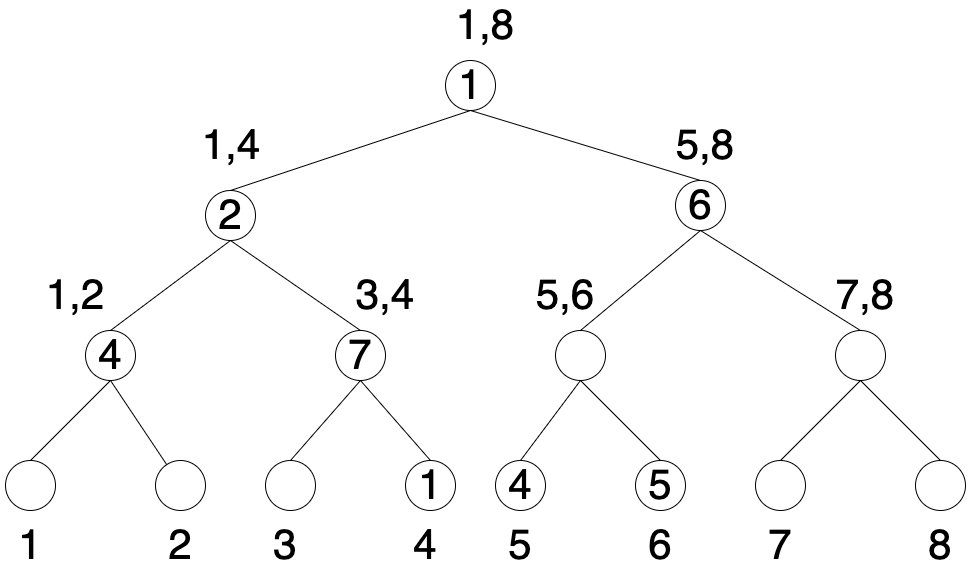

The diagram above was exported from draw.io. Its source (the exported page's mxGraphModel, read from the mxfile embedded in the PNG):
<mxGraphModel dx="2605" dy="1489" grid="1" gridSize="10" guides="1" tooltips="1" connect="1" arrows="1" fold="1" page="1" pageScale="1" pageWidth="827" pageHeight="1169" math="0" shadow="0">
  <root>
    <mxCell id="0" />
    <mxCell id="1" parent="0" />
    <mxCell id="-97nKmRon48K-1R5XvYZ-1" value="&lt;font style=&quot;font-size: 42px;&quot;&gt;1&lt;/font&gt;" style="ellipse;whiteSpace=wrap;html=1;" vertex="1" parent="1">
      <mxGeometry x="350" y="310" width="50" height="50" as="geometry" />
    </mxCell>
    <mxCell id="-97nKmRon48K-1R5XvYZ-2" value="&lt;font style=&quot;font-size: 42px;&quot;&gt;2&lt;/font&gt;" style="ellipse;whiteSpace=wrap;html=1;" vertex="1" parent="1">
      <mxGeometry x="110" y="440" width="50" height="50" as="geometry" />
    </mxCell>
    <mxCell id="-97nKmRon48K-1R5XvYZ-3" value="&lt;font style=&quot;font-size: 42px;&quot;&gt;6&lt;/font&gt;" style="ellipse;whiteSpace=wrap;html=1;" vertex="1" parent="1">
      <mxGeometry x="580" y="430" width="50" height="50" as="geometry" />
    </mxCell>
    <mxCell id="-97nKmRon48K-1R5XvYZ-4" value="&lt;font style=&quot;font-size: 42px;&quot;&gt;7&lt;/font&gt;" style="ellipse;whiteSpace=wrap;html=1;" vertex="1" parent="1">
      <mxGeometry x="240" y="580" width="50" height="50" as="geometry" />
    </mxCell>
    <mxCell id="-97nKmRon48K-1R5XvYZ-5" value="&lt;font style=&quot;font-size: 42px;&quot;&gt;4&lt;/font&gt;" style="ellipse;whiteSpace=wrap;html=1;" vertex="1" parent="1">
      <mxGeometry x="-10" y="580" width="50" height="50" as="geometry" />
    </mxCell>
    <mxCell id="-97nKmRon48K-1R5XvYZ-7" value="" style="ellipse;whiteSpace=wrap;html=1;" vertex="1" parent="1">
      <mxGeometry x="740" y="580" width="50" height="50" as="geometry" />
    </mxCell>
    <mxCell id="-97nKmRon48K-1R5XvYZ-8" value="" style="ellipse;whiteSpace=wrap;html=1;" vertex="1" parent="1">
      <mxGeometry x="-90" y="710" width="50" height="50" as="geometry" />
    </mxCell>
    <mxCell id="-97nKmRon48K-1R5XvYZ-9" value="" style="ellipse;whiteSpace=wrap;html=1;" vertex="1" parent="1">
      <mxGeometry x="60" y="710" width="50" height="50" as="geometry" />
    </mxCell>
    <mxCell id="-97nKmRon48K-1R5XvYZ-10" value="" style="ellipse;whiteSpace=wrap;html=1;" vertex="1" parent="1">
      <mxGeometry x="170" y="710" width="50" height="50" as="geometry" />
    </mxCell>
    <mxCell id="-97nKmRon48K-1R5XvYZ-13" value="&lt;font style=&quot;font-size: 42px;&quot;&gt;5&lt;/font&gt;" style="ellipse;whiteSpace=wrap;html=1;" vertex="1" parent="1">
      <mxGeometry x="540" y="710" width="50" height="50" as="geometry" />
    </mxCell>
    <mxCell id="-97nKmRon48K-1R5XvYZ-14" value="" style="ellipse;whiteSpace=wrap;html=1;" vertex="1" parent="1">
      <mxGeometry x="660" y="710" width="50" height="50" as="geometry" />
    </mxCell>
    <mxCell id="-97nKmRon48K-1R5XvYZ-15" value="" style="ellipse;whiteSpace=wrap;html=1;" vertex="1" parent="1">
      <mxGeometry x="820" y="710" width="50" height="50" as="geometry" />
    </mxCell>
    <mxCell id="-97nKmRon48K-1R5XvYZ-16" value="&lt;font style=&quot;font-size: 42px;&quot;&gt;1&lt;/font&gt;" style="ellipse;whiteSpace=wrap;html=1;" vertex="1" parent="1">
      <mxGeometry x="310" y="710" width="50" height="50" as="geometry" />
    </mxCell>
    <mxCell id="-97nKmRon48K-1R5XvYZ-17" value="&lt;font style=&quot;font-size: 42px;&quot;&gt;4&lt;/font&gt;" style="ellipse;whiteSpace=wrap;html=1;" vertex="1" parent="1">
      <mxGeometry x="400" y="710" width="50" height="50" as="geometry" />
    </mxCell>
    <mxCell id="-97nKmRon48K-1R5XvYZ-19" value="" style="ellipse;whiteSpace=wrap;html=1;" vertex="1" parent="1">
      <mxGeometry x="460" y="580" width="50" height="50" as="geometry" />
    </mxCell>
    <mxCell id="-97nKmRon48K-1R5XvYZ-20" value="" style="endArrow=none;html=1;rounded=0;fontSize=42;exitX=0.5;exitY=0;exitDx=0;exitDy=0;entryX=0.5;entryY=1;entryDx=0;entryDy=0;" edge="1" parent="1" source="-97nKmRon48K-1R5XvYZ-2" target="-97nKmRon48K-1R5XvYZ-1">
      <mxGeometry width="50" height="50" relative="1" as="geometry">
        <mxPoint x="250" y="510" as="sourcePoint" />
        <mxPoint x="300" y="460" as="targetPoint" />
      </mxGeometry>
    </mxCell>
    <mxCell id="-97nKmRon48K-1R5XvYZ-21" value="" style="endArrow=none;html=1;rounded=0;fontSize=42;exitX=0.5;exitY=0;exitDx=0;exitDy=0;entryX=0.5;entryY=1;entryDx=0;entryDy=0;" edge="1" parent="1" source="-97nKmRon48K-1R5XvYZ-3" target="-97nKmRon48K-1R5XvYZ-1">
      <mxGeometry width="50" height="50" relative="1" as="geometry">
        <mxPoint x="145" y="450" as="sourcePoint" />
        <mxPoint x="385" y="370" as="targetPoint" />
      </mxGeometry>
    </mxCell>
    <mxCell id="-97nKmRon48K-1R5XvYZ-22" value="" style="endArrow=none;html=1;rounded=0;fontSize=42;exitX=0.5;exitY=0;exitDx=0;exitDy=0;entryX=0.5;entryY=1;entryDx=0;entryDy=0;" edge="1" parent="1" source="-97nKmRon48K-1R5XvYZ-5" target="-97nKmRon48K-1R5XvYZ-2">
      <mxGeometry width="50" height="50" relative="1" as="geometry">
        <mxPoint x="145" y="450" as="sourcePoint" />
        <mxPoint x="385" y="370" as="targetPoint" />
      </mxGeometry>
    </mxCell>
    <mxCell id="-97nKmRon48K-1R5XvYZ-23" value="" style="endArrow=none;html=1;rounded=0;fontSize=42;exitX=0.5;exitY=1;exitDx=0;exitDy=0;entryX=0.5;entryY=0;entryDx=0;entryDy=0;" edge="1" parent="1" source="-97nKmRon48K-1R5XvYZ-2" target="-97nKmRon48K-1R5XvYZ-4">
      <mxGeometry width="50" height="50" relative="1" as="geometry">
        <mxPoint x="155" y="460" as="sourcePoint" />
        <mxPoint x="395" y="380" as="targetPoint" />
      </mxGeometry>
    </mxCell>
    <mxCell id="-97nKmRon48K-1R5XvYZ-24" value="" style="endArrow=none;html=1;rounded=0;fontSize=42;exitX=0.5;exitY=0;exitDx=0;exitDy=0;entryX=0.5;entryY=1;entryDx=0;entryDy=0;" edge="1" parent="1" source="-97nKmRon48K-1R5XvYZ-19" target="-97nKmRon48K-1R5XvYZ-3">
      <mxGeometry width="50" height="50" relative="1" as="geometry">
        <mxPoint x="165" y="470" as="sourcePoint" />
        <mxPoint x="405" y="390" as="targetPoint" />
      </mxGeometry>
    </mxCell>
    <mxCell id="-97nKmRon48K-1R5XvYZ-25" value="" style="endArrow=none;html=1;rounded=0;fontSize=42;exitX=0.5;exitY=1;exitDx=0;exitDy=0;entryX=0.5;entryY=0;entryDx=0;entryDy=0;" edge="1" parent="1" source="-97nKmRon48K-1R5XvYZ-3" target="-97nKmRon48K-1R5XvYZ-7">
      <mxGeometry width="50" height="50" relative="1" as="geometry">
        <mxPoint x="175" y="480" as="sourcePoint" />
        <mxPoint x="415" y="400" as="targetPoint" />
      </mxGeometry>
    </mxCell>
    <mxCell id="-97nKmRon48K-1R5XvYZ-26" value="" style="endArrow=none;html=1;rounded=0;fontSize=42;exitX=0.5;exitY=1;exitDx=0;exitDy=0;entryX=0.5;entryY=0;entryDx=0;entryDy=0;" edge="1" parent="1" source="-97nKmRon48K-1R5XvYZ-5" target="-97nKmRon48K-1R5XvYZ-8">
      <mxGeometry width="50" height="50" relative="1" as="geometry">
        <mxPoint x="25" y="590" as="sourcePoint" />
        <mxPoint x="145" y="500" as="targetPoint" />
      </mxGeometry>
    </mxCell>
    <mxCell id="-97nKmRon48K-1R5XvYZ-27" value="" style="endArrow=none;html=1;rounded=0;fontSize=42;exitX=0.5;exitY=1;exitDx=0;exitDy=0;" edge="1" parent="1" source="-97nKmRon48K-1R5XvYZ-5" target="-97nKmRon48K-1R5XvYZ-9">
      <mxGeometry width="50" height="50" relative="1" as="geometry">
        <mxPoint x="35" y="600" as="sourcePoint" />
        <mxPoint x="155" y="510" as="targetPoint" />
      </mxGeometry>
    </mxCell>
    <mxCell id="-97nKmRon48K-1R5XvYZ-28" value="" style="endArrow=none;html=1;rounded=0;fontSize=42;exitX=0.5;exitY=1;exitDx=0;exitDy=0;entryX=0.5;entryY=0;entryDx=0;entryDy=0;" edge="1" parent="1" source="-97nKmRon48K-1R5XvYZ-4" target="-97nKmRon48K-1R5XvYZ-10">
      <mxGeometry width="50" height="50" relative="1" as="geometry">
        <mxPoint x="25" y="640" as="sourcePoint" />
        <mxPoint x="81.13249509436923" y="724.198742641554" as="targetPoint" />
      </mxGeometry>
    </mxCell>
    <mxCell id="-97nKmRon48K-1R5XvYZ-29" value="" style="endArrow=none;html=1;rounded=0;fontSize=42;exitX=0.5;exitY=1;exitDx=0;exitDy=0;entryX=0.5;entryY=0;entryDx=0;entryDy=0;" edge="1" parent="1" source="-97nKmRon48K-1R5XvYZ-4" target="-97nKmRon48K-1R5XvYZ-16">
      <mxGeometry width="50" height="50" relative="1" as="geometry">
        <mxPoint x="35" y="650" as="sourcePoint" />
        <mxPoint x="91.13249509436923" y="734.198742641554" as="targetPoint" />
      </mxGeometry>
    </mxCell>
    <mxCell id="-97nKmRon48K-1R5XvYZ-30" value="" style="endArrow=none;html=1;rounded=0;fontSize=42;entryX=0.5;entryY=0;entryDx=0;entryDy=0;exitX=0.5;exitY=1;exitDx=0;exitDy=0;" edge="1" parent="1" source="-97nKmRon48K-1R5XvYZ-19" target="-97nKmRon48K-1R5XvYZ-17">
      <mxGeometry width="50" height="50" relative="1" as="geometry">
        <mxPoint x="490" y="630" as="sourcePoint" />
        <mxPoint x="101.13249509436923" y="744.198742641554" as="targetPoint" />
      </mxGeometry>
    </mxCell>
    <mxCell id="-97nKmRon48K-1R5XvYZ-31" value="" style="endArrow=none;html=1;rounded=0;fontSize=42;exitX=0.5;exitY=1;exitDx=0;exitDy=0;entryX=0.5;entryY=0;entryDx=0;entryDy=0;" edge="1" parent="1" source="-97nKmRon48K-1R5XvYZ-19" target="-97nKmRon48K-1R5XvYZ-13">
      <mxGeometry width="50" height="50" relative="1" as="geometry">
        <mxPoint x="489" y="639" as="sourcePoint" />
        <mxPoint x="435" y="720" as="targetPoint" />
      </mxGeometry>
    </mxCell>
    <mxCell id="-97nKmRon48K-1R5XvYZ-32" value="" style="endArrow=none;html=1;rounded=0;fontSize=42;exitX=0.5;exitY=1;exitDx=0;exitDy=0;entryX=0.5;entryY=0;entryDx=0;entryDy=0;" edge="1" parent="1" source="-97nKmRon48K-1R5XvYZ-7" target="-97nKmRon48K-1R5XvYZ-14">
      <mxGeometry width="50" height="50" relative="1" as="geometry">
        <mxPoint x="495" y="640" as="sourcePoint" />
        <mxPoint x="575" y="720" as="targetPoint" />
      </mxGeometry>
    </mxCell>
    <mxCell id="-97nKmRon48K-1R5XvYZ-33" value="" style="endArrow=none;html=1;rounded=0;fontSize=42;exitX=0.5;exitY=1;exitDx=0;exitDy=0;entryX=0.5;entryY=0;entryDx=0;entryDy=0;" edge="1" parent="1" source="-97nKmRon48K-1R5XvYZ-7" target="-97nKmRon48K-1R5XvYZ-15">
      <mxGeometry width="50" height="50" relative="1" as="geometry">
        <mxPoint x="775" y="640" as="sourcePoint" />
        <mxPoint x="695" y="720" as="targetPoint" />
      </mxGeometry>
    </mxCell>
    <mxCell id="-97nKmRon48K-1R5XvYZ-34" value="1,8" style="text;html=1;strokeColor=none;fillColor=none;align=center;verticalAlign=middle;whiteSpace=wrap;rounded=0;fontSize=42;" vertex="1" parent="1">
      <mxGeometry x="360" y="260" width="60" height="30" as="geometry" />
    </mxCell>
    <mxCell id="-97nKmRon48K-1R5XvYZ-36" value="1,4" style="text;html=1;strokeColor=none;fillColor=none;align=center;verticalAlign=middle;whiteSpace=wrap;rounded=0;fontSize=42;" vertex="1" parent="1">
      <mxGeometry x="106" y="380" width="60" height="30" as="geometry" />
    </mxCell>
    <mxCell id="-97nKmRon48K-1R5XvYZ-37" value="5,8" style="text;html=1;strokeColor=none;fillColor=none;align=center;verticalAlign=middle;whiteSpace=wrap;rounded=0;fontSize=42;" vertex="1" parent="1">
      <mxGeometry x="580" y="380" width="60" height="30" as="geometry" />
    </mxCell>
    <mxCell id="-97nKmRon48K-1R5XvYZ-38" value="1,2" style="text;html=1;strokeColor=none;fillColor=none;align=center;verticalAlign=middle;whiteSpace=wrap;rounded=0;fontSize=42;" vertex="1" parent="1">
      <mxGeometry x="-50" y="530" width="60" height="30" as="geometry" />
    </mxCell>
    <mxCell id="-97nKmRon48K-1R5XvYZ-39" value="3,4" style="text;html=1;strokeColor=none;fillColor=none;align=center;verticalAlign=middle;whiteSpace=wrap;rounded=0;fontSize=42;" vertex="1" parent="1">
      <mxGeometry x="260" y="530" width="60" height="30" as="geometry" />
    </mxCell>
    <mxCell id="-97nKmRon48K-1R5XvYZ-40" value="5,6" style="text;html=1;strokeColor=none;fillColor=none;align=center;verticalAlign=middle;whiteSpace=wrap;rounded=0;fontSize=42;" vertex="1" parent="1">
      <mxGeometry x="440" y="530" width="60" height="30" as="geometry" />
    </mxCell>
    <mxCell id="-97nKmRon48K-1R5XvYZ-41" value="7,8" style="text;html=1;strokeColor=none;fillColor=none;align=center;verticalAlign=middle;whiteSpace=wrap;rounded=0;fontSize=42;" vertex="1" parent="1">
      <mxGeometry x="740" y="530" width="60" height="30" as="geometry" />
    </mxCell>
    <mxCell id="-97nKmRon48K-1R5XvYZ-42" value="1" style="text;html=1;strokeColor=none;fillColor=none;align=center;verticalAlign=middle;whiteSpace=wrap;rounded=0;fontSize=42;" vertex="1" parent="1">
      <mxGeometry x="-95" y="780" width="60" height="30" as="geometry" />
    </mxCell>
    <mxCell id="-97nKmRon48K-1R5XvYZ-43" value="2" style="text;html=1;strokeColor=none;fillColor=none;align=center;verticalAlign=middle;whiteSpace=wrap;rounded=0;fontSize=42;" vertex="1" parent="1">
      <mxGeometry x="55" y="780" width="60" height="30" as="geometry" />
    </mxCell>
    <mxCell id="-97nKmRon48K-1R5XvYZ-44" value="3" style="text;html=1;strokeColor=none;fillColor=none;align=center;verticalAlign=middle;whiteSpace=wrap;rounded=0;fontSize=42;" vertex="1" parent="1">
      <mxGeometry x="160" y="780" width="60" height="30" as="geometry" />
    </mxCell>
    <mxCell id="-97nKmRon48K-1R5XvYZ-45" value="4" style="text;html=1;strokeColor=none;fillColor=none;align=center;verticalAlign=middle;whiteSpace=wrap;rounded=0;fontSize=42;" vertex="1" parent="1">
      <mxGeometry x="300" y="780" width="60" height="30" as="geometry" />
    </mxCell>
    <mxCell id="-97nKmRon48K-1R5XvYZ-46" value="5" style="text;html=1;strokeColor=none;fillColor=none;align=center;verticalAlign=middle;whiteSpace=wrap;rounded=0;fontSize=42;" vertex="1" parent="1">
      <mxGeometry x="395" y="780" width="60" height="30" as="geometry" />
    </mxCell>
    <mxCell id="-97nKmRon48K-1R5XvYZ-47" value="6" style="text;html=1;strokeColor=none;fillColor=none;align=center;verticalAlign=middle;whiteSpace=wrap;rounded=0;fontSize=42;" vertex="1" parent="1">
      <mxGeometry x="535" y="780" width="60" height="30" as="geometry" />
    </mxCell>
    <mxCell id="-97nKmRon48K-1R5XvYZ-48" value="7" style="text;html=1;strokeColor=none;fillColor=none;align=center;verticalAlign=middle;whiteSpace=wrap;rounded=0;fontSize=42;" vertex="1" parent="1">
      <mxGeometry x="655" y="780" width="60" height="30" as="geometry" />
    </mxCell>
    <mxCell id="-97nKmRon48K-1R5XvYZ-49" value="8" style="text;html=1;strokeColor=none;fillColor=none;align=center;verticalAlign=middle;whiteSpace=wrap;rounded=0;fontSize=42;" vertex="1" parent="1">
      <mxGeometry x="815" y="780" width="60" height="30" as="geometry" />
    </mxCell>
  </root>
</mxGraphModel>